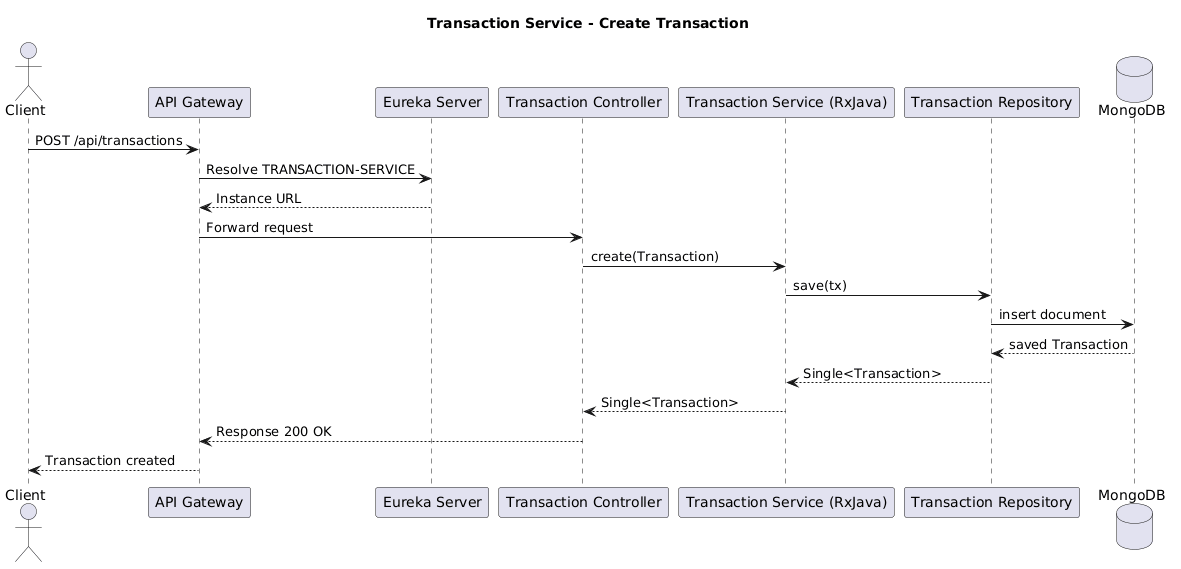

The diagram above was rendered by PlantUML. Its source (embedded in the PNG):
@startuml
title Transaction Service - Create Transaction

actor Client
participant "API Gateway" as GW
participant "Eureka Server" as EU
participant "Transaction Controller" as TC
participant "Transaction Service (RxJava)" as TS
participant "Transaction Repository" as TR
database "MongoDB" as DB

Client -> GW : POST /api/transactions
GW -> EU : Resolve TRANSACTION-SERVICE
EU --> GW : Instance URL

GW -> TC : Forward request

TC -> TS : create(Transaction)

TS -> TR : save(tx)
TR -> DB : insert document

DB --> TR : saved Transaction
TR --> TS : Single<Transaction>

TS --> TC : Single<Transaction>
TC --> GW : Response 200 OK
GW --> Client : Transaction created
@enduml